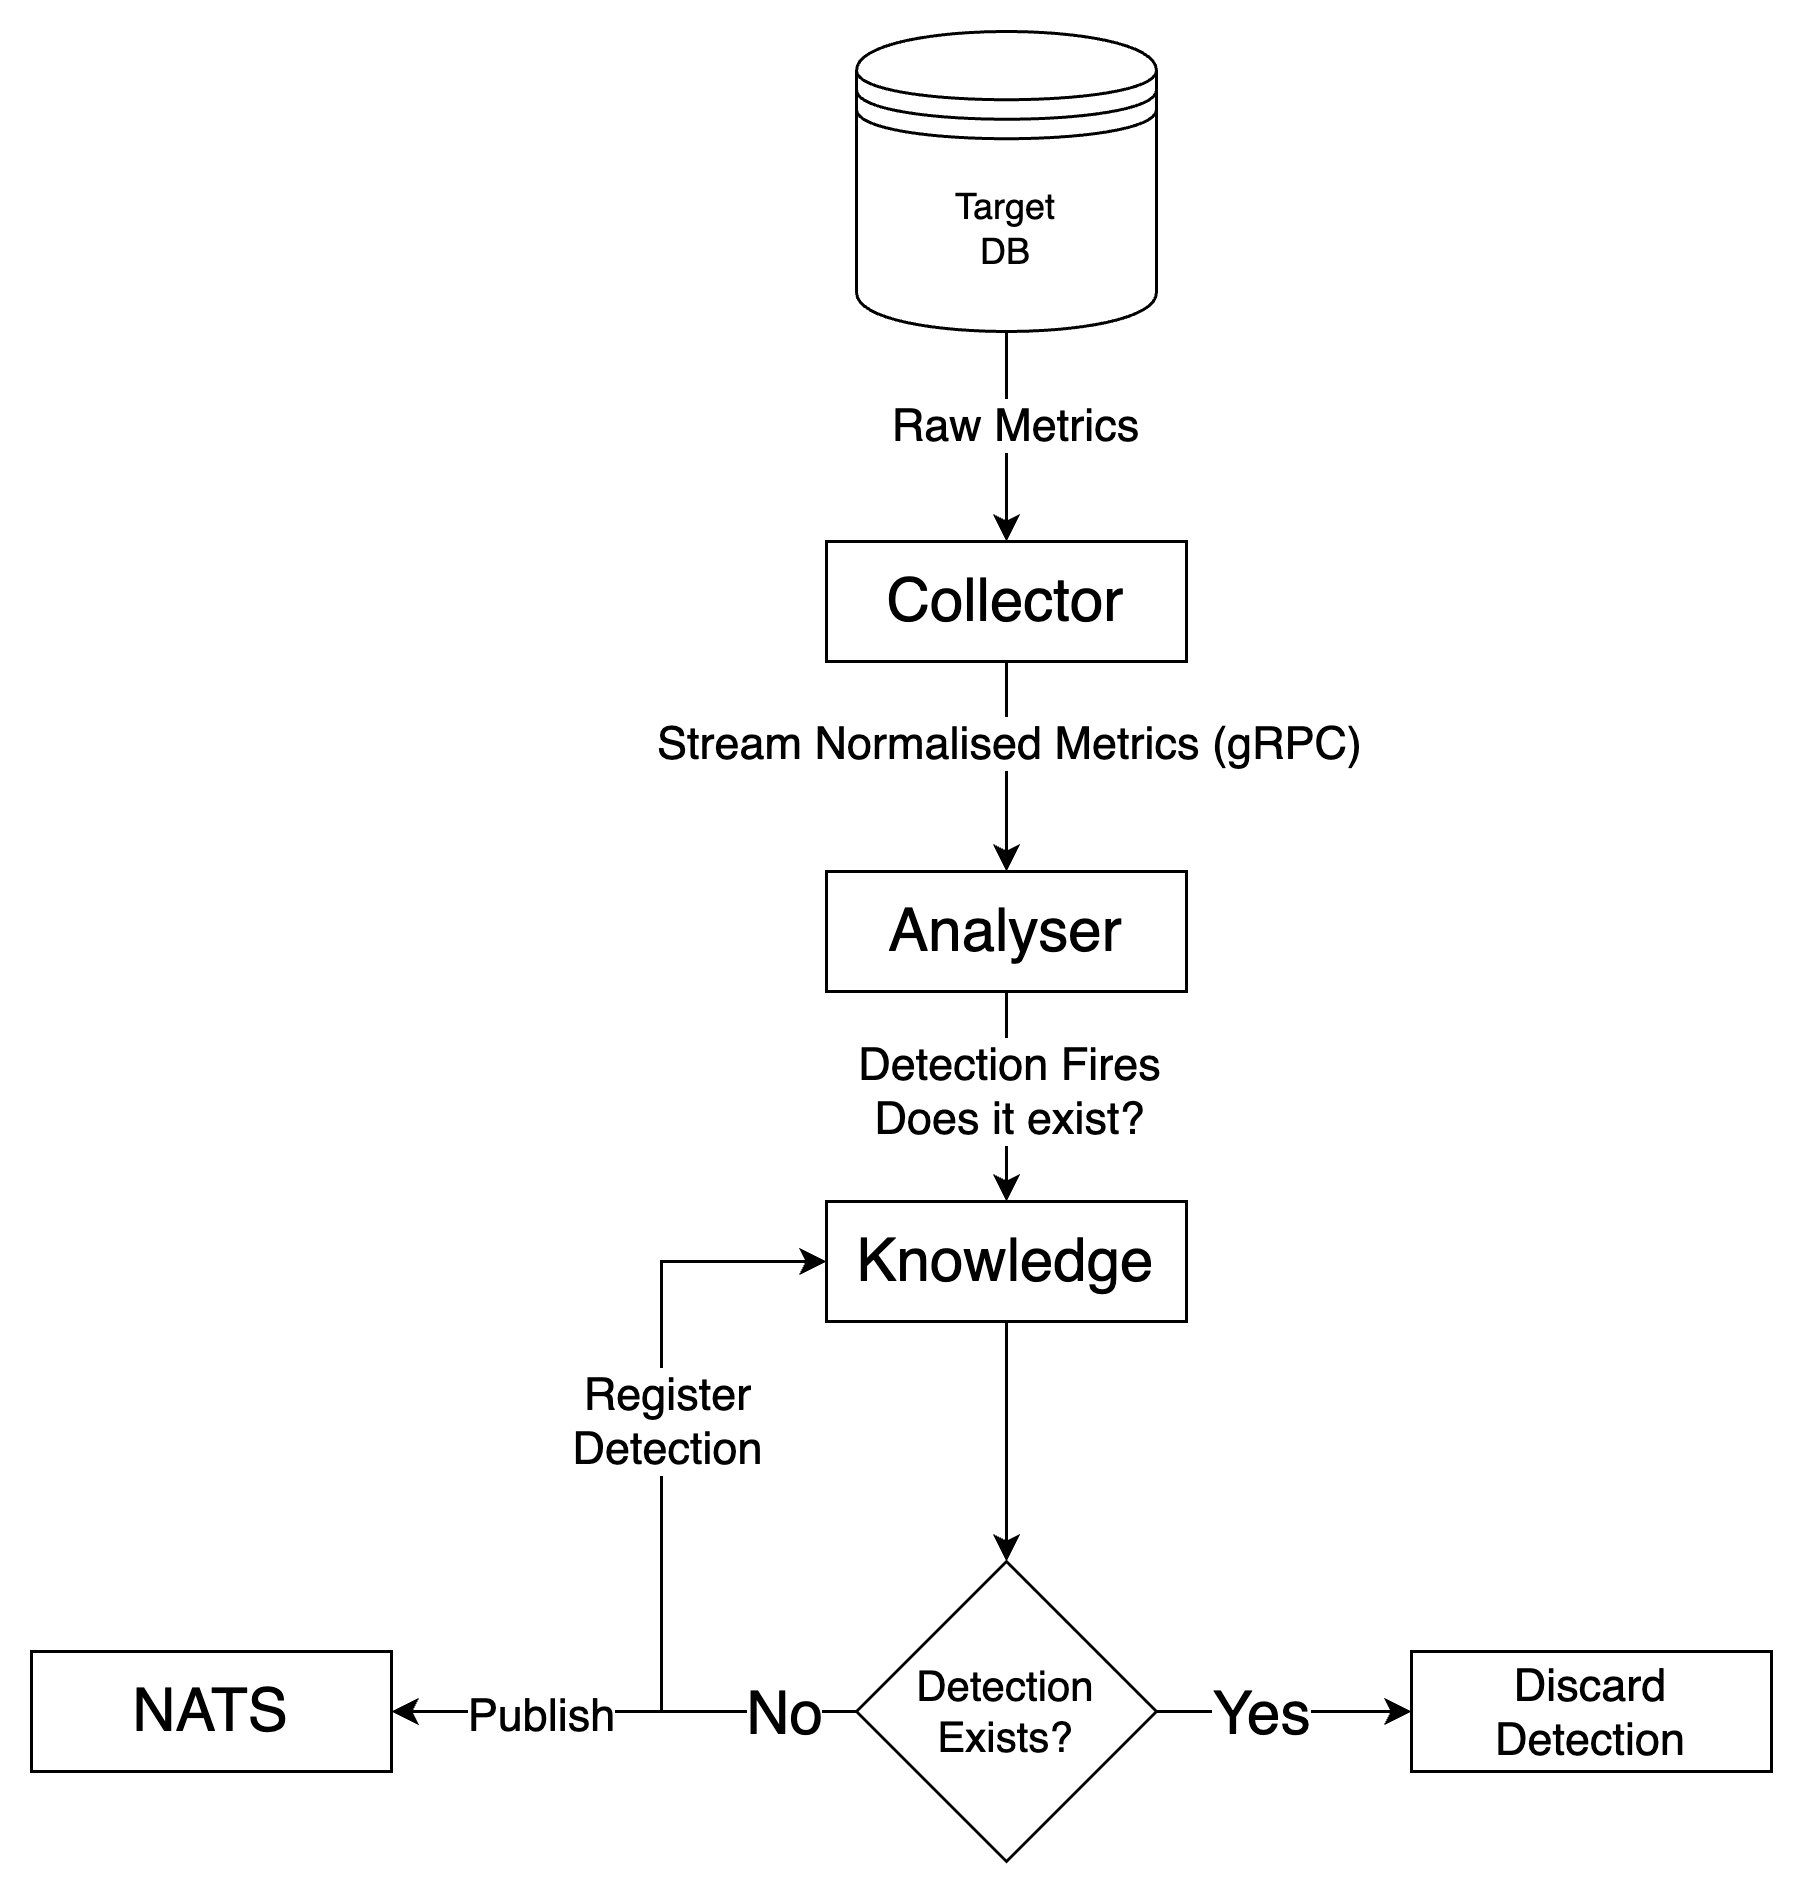

The diagram above was exported from draw.io. Its source (the exported page's mxGraphModel, read from the mxfile embedded in the PNG):
<mxGraphModel dx="1566" dy="772" grid="1" gridSize="10" guides="1" tooltips="1" connect="1" arrows="1" fold="1" page="1" pageScale="1" pageWidth="850" pageHeight="1100" math="0" shadow="0">
  <root>
    <mxCell id="0" />
    <mxCell id="1" parent="0" />
    <mxCell id="VWnPlLYOHO7i5IjX3JP8-26" style="edgeStyle=orthogonalEdgeStyle;rounded=0;orthogonalLoop=1;jettySize=auto;html=1;exitX=0;exitY=0.5;exitDx=0;exitDy=0;entryX=1;entryY=0.5;entryDx=0;entryDy=0;" edge="1" parent="1" source="VWnPlLYOHO7i5IjX3JP8-5" target="VWnPlLYOHO7i5IjX3JP8-6">
      <mxGeometry relative="1" as="geometry" />
    </mxCell>
    <mxCell id="VWnPlLYOHO7i5IjX3JP8-28" value="&lt;font style=&quot;font-size: 15px;&quot;&gt;Publish&lt;/font&gt;" style="edgeLabel;html=1;align=center;verticalAlign=middle;resizable=0;points=[];" vertex="1" connectable="0" parent="VWnPlLYOHO7i5IjX3JP8-26">
      <mxGeometry x="0.6075" y="-2" relative="1" as="geometry">
        <mxPoint x="19" y="2" as="offset" />
      </mxGeometry>
    </mxCell>
    <mxCell id="VWnPlLYOHO7i5IjX3JP8-16" value="" style="edgeStyle=orthogonalEdgeStyle;rounded=0;orthogonalLoop=1;jettySize=auto;html=1;" edge="1" parent="1" source="VWnPlLYOHO7i5IjX3JP8-1" target="VWnPlLYOHO7i5IjX3JP8-2">
      <mxGeometry relative="1" as="geometry" />
    </mxCell>
    <mxCell id="VWnPlLYOHO7i5IjX3JP8-23" value="&lt;font style=&quot;font-size: 15px;&quot;&gt;Raw Metrics&lt;/font&gt;" style="edgeLabel;html=1;align=center;verticalAlign=middle;resizable=0;points=[];" vertex="1" connectable="0" parent="VWnPlLYOHO7i5IjX3JP8-16">
      <mxGeometry x="-0.1248" y="2" relative="1" as="geometry">
        <mxPoint as="offset" />
      </mxGeometry>
    </mxCell>
    <mxCell id="VWnPlLYOHO7i5IjX3JP8-1" value="Target&lt;br&gt;DB" style="shape=datastore;whiteSpace=wrap;html=1;" vertex="1" parent="1">
      <mxGeometry x="405" y="20" width="100" height="100" as="geometry" />
    </mxCell>
    <mxCell id="VWnPlLYOHO7i5IjX3JP8-15" value="" style="edgeStyle=orthogonalEdgeStyle;rounded=0;orthogonalLoop=1;jettySize=auto;html=1;" edge="1" parent="1" source="VWnPlLYOHO7i5IjX3JP8-2" target="VWnPlLYOHO7i5IjX3JP8-3">
      <mxGeometry relative="1" as="geometry" />
    </mxCell>
    <mxCell id="VWnPlLYOHO7i5IjX3JP8-24" value="&lt;font style=&quot;font-size: 15px;&quot;&gt;Stream Normalised Metrics (gRPC)&lt;/font&gt;" style="edgeLabel;html=1;align=center;verticalAlign=middle;resizable=0;points=[];" vertex="1" connectable="0" parent="VWnPlLYOHO7i5IjX3JP8-15">
      <mxGeometry x="-0.2451" relative="1" as="geometry">
        <mxPoint as="offset" />
      </mxGeometry>
    </mxCell>
    <mxCell id="VWnPlLYOHO7i5IjX3JP8-2" value="&lt;font style=&quot;font-size: 20px;&quot;&gt;Collector&lt;/font&gt;" style="rounded=0;whiteSpace=wrap;html=1;" vertex="1" parent="1">
      <mxGeometry x="395" y="190" width="120" height="40" as="geometry" />
    </mxCell>
    <mxCell id="VWnPlLYOHO7i5IjX3JP8-14" value="" style="edgeStyle=orthogonalEdgeStyle;rounded=0;orthogonalLoop=1;jettySize=auto;html=1;" edge="1" parent="1" source="VWnPlLYOHO7i5IjX3JP8-3" target="VWnPlLYOHO7i5IjX3JP8-4">
      <mxGeometry relative="1" as="geometry" />
    </mxCell>
    <mxCell id="VWnPlLYOHO7i5IjX3JP8-25" value="&lt;font style=&quot;font-size: 15px;&quot;&gt;Detection Fires&lt;br&gt;Does it exist?&lt;/font&gt;" style="edgeLabel;html=1;align=center;verticalAlign=middle;resizable=0;points=[];" vertex="1" connectable="0" parent="VWnPlLYOHO7i5IjX3JP8-14">
      <mxGeometry x="-0.0647" relative="1" as="geometry">
        <mxPoint as="offset" />
      </mxGeometry>
    </mxCell>
    <mxCell id="VWnPlLYOHO7i5IjX3JP8-3" value="&lt;font style=&quot;font-size: 20px;&quot;&gt;Analyser&lt;/font&gt;" style="rounded=0;whiteSpace=wrap;html=1;" vertex="1" parent="1">
      <mxGeometry x="395" y="300" width="120" height="40" as="geometry" />
    </mxCell>
    <mxCell id="VWnPlLYOHO7i5IjX3JP8-13" value="" style="edgeStyle=orthogonalEdgeStyle;rounded=0;orthogonalLoop=1;jettySize=auto;html=1;" edge="1" parent="1" source="VWnPlLYOHO7i5IjX3JP8-4" target="VWnPlLYOHO7i5IjX3JP8-5">
      <mxGeometry relative="1" as="geometry" />
    </mxCell>
    <mxCell id="VWnPlLYOHO7i5IjX3JP8-4" value="&lt;font style=&quot;font-size: 20px;&quot;&gt;Knowledge&lt;/font&gt;" style="rounded=0;whiteSpace=wrap;html=1;" vertex="1" parent="1">
      <mxGeometry x="395" y="410" width="120" height="40" as="geometry" />
    </mxCell>
    <mxCell id="VWnPlLYOHO7i5IjX3JP8-10" style="edgeStyle=orthogonalEdgeStyle;rounded=0;orthogonalLoop=1;jettySize=auto;html=1;exitX=1;exitY=0.5;exitDx=0;exitDy=0;" edge="1" parent="1" source="VWnPlLYOHO7i5IjX3JP8-5" target="VWnPlLYOHO7i5IjX3JP8-9">
      <mxGeometry relative="1" as="geometry" />
    </mxCell>
    <mxCell id="VWnPlLYOHO7i5IjX3JP8-17" value="&lt;font style=&quot;font-size: 20px;&quot;&gt;Yes&lt;/font&gt;" style="edgeLabel;html=1;align=center;verticalAlign=middle;resizable=0;points=[];" vertex="1" connectable="0" parent="VWnPlLYOHO7i5IjX3JP8-10">
      <mxGeometry x="-0.5948" relative="1" as="geometry">
        <mxPoint x="18" as="offset" />
      </mxGeometry>
    </mxCell>
    <mxCell id="VWnPlLYOHO7i5IjX3JP8-12" style="edgeStyle=orthogonalEdgeStyle;rounded=0;orthogonalLoop=1;jettySize=auto;html=1;exitX=0;exitY=0.5;exitDx=0;exitDy=0;entryX=0;entryY=0.5;entryDx=0;entryDy=0;" edge="1" parent="1" source="VWnPlLYOHO7i5IjX3JP8-5" target="VWnPlLYOHO7i5IjX3JP8-4">
      <mxGeometry relative="1" as="geometry">
        <mxPoint x="330" y="760" as="targetPoint" />
        <Array as="points">
          <mxPoint x="340" y="580" />
          <mxPoint x="340" y="430" />
        </Array>
      </mxGeometry>
    </mxCell>
    <mxCell id="VWnPlLYOHO7i5IjX3JP8-19" value="&lt;font style=&quot;font-size: 20px;&quot;&gt;No&lt;/font&gt;" style="edgeLabel;html=1;align=center;verticalAlign=middle;resizable=0;points=[];" vertex="1" connectable="0" parent="VWnPlLYOHO7i5IjX3JP8-12">
      <mxGeometry x="-0.8312" y="-1" relative="1" as="geometry">
        <mxPoint x="-1" y="1" as="offset" />
      </mxGeometry>
    </mxCell>
    <mxCell id="VWnPlLYOHO7i5IjX3JP8-20" value="&lt;font style=&quot;font-size: 15px;&quot;&gt;Register&lt;br&gt;Detection&lt;/font&gt;" style="edgeLabel;html=1;align=center;verticalAlign=middle;resizable=0;points=[];" vertex="1" connectable="0" parent="VWnPlLYOHO7i5IjX3JP8-12">
      <mxGeometry x="0.2784" y="-1" relative="1" as="geometry">
        <mxPoint y="10" as="offset" />
      </mxGeometry>
    </mxCell>
    <mxCell id="VWnPlLYOHO7i5IjX3JP8-5" value="&lt;font style=&quot;font-size: 14px;&quot;&gt;Detection&lt;br&gt;Exists?&lt;/font&gt;" style="rhombus;whiteSpace=wrap;html=1;" vertex="1" parent="1">
      <mxGeometry x="405" y="530" width="100" height="100" as="geometry" />
    </mxCell>
    <mxCell id="VWnPlLYOHO7i5IjX3JP8-6" value="&lt;font style=&quot;font-size: 20px;&quot;&gt;NATS&lt;/font&gt;" style="rounded=0;whiteSpace=wrap;html=1;" vertex="1" parent="1">
      <mxGeometry x="130" y="560" width="120" height="40" as="geometry" />
    </mxCell>
    <mxCell id="VWnPlLYOHO7i5IjX3JP8-9" value="&lt;font style=&quot;font-size: 15px;&quot;&gt;Discard Detection&lt;/font&gt;" style="rounded=0;whiteSpace=wrap;html=1;" vertex="1" parent="1">
      <mxGeometry x="590" y="560" width="120" height="40" as="geometry" />
    </mxCell>
  </root>
</mxGraphModel>